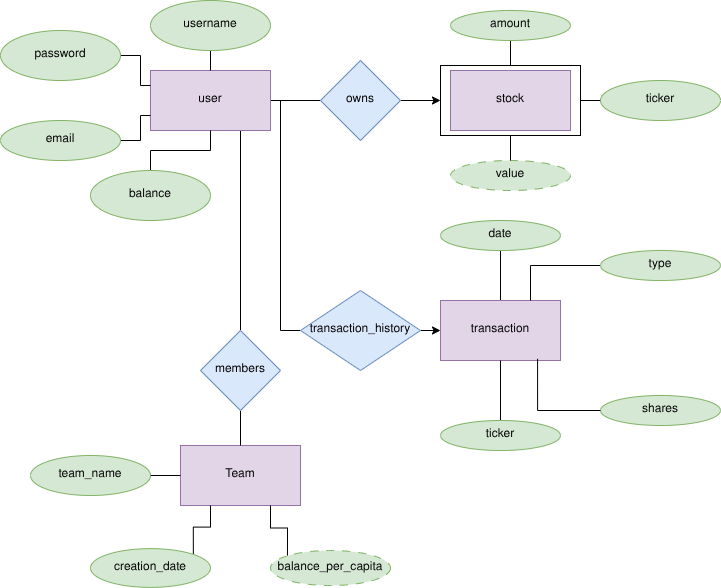

The diagram above was exported from draw.io. Its source (the exported page's mxGraphModel, read from the mxfile embedded in the PNG):
<mxGraphModel dx="1062" dy="755" grid="1" gridSize="10" guides="1" tooltips="1" connect="1" arrows="1" fold="1" page="1" pageScale="1" pageWidth="850" pageHeight="1100" math="0" shadow="0">
  <root>
    <mxCell id="0" />
    <mxCell id="1" parent="0" />
    <mxCell id="-HqzoPpdrd2CCYN8VrEF-27" edge="1" parent="1" source="-HqzoPpdrd2CCYN8VrEF-1" style="edgeStyle=orthogonalEdgeStyle;rounded=0;orthogonalLoop=1;jettySize=auto;html=1;exitX=1;exitY=0.5;exitDx=0;exitDy=0;entryX=0;entryY=0.5;entryDx=0;entryDy=0;endArrow=none;endFill=0;" target="-HqzoPpdrd2CCYN8VrEF-24">
      <mxGeometry relative="1" as="geometry" />
    </mxCell>
    <mxCell id="-HqzoPpdrd2CCYN8VrEF-36" edge="1" parent="1" source="-HqzoPpdrd2CCYN8VrEF-1" style="edgeStyle=orthogonalEdgeStyle;rounded=0;orthogonalLoop=1;jettySize=auto;html=1;exitX=1;exitY=0.5;exitDx=0;exitDy=0;entryX=0;entryY=0.5;entryDx=0;entryDy=0;endArrow=none;endFill=0;" target="-HqzoPpdrd2CCYN8VrEF-35">
      <mxGeometry relative="1" as="geometry">
        <Array as="points">
          <mxPoint x="330" y="270" />
          <mxPoint x="330" y="500" />
        </Array>
      </mxGeometry>
    </mxCell>
    <mxCell id="-bPZ1Q_uhtrny6bVSU75-13" edge="1" parent="1" source="-HqzoPpdrd2CCYN8VrEF-1" style="edgeStyle=orthogonalEdgeStyle;rounded=0;orthogonalLoop=1;jettySize=auto;html=1;exitX=0.75;exitY=1;exitDx=0;exitDy=0;entryX=0.5;entryY=0;entryDx=0;entryDy=0;endArrow=none;endFill=0;" target="-bPZ1Q_uhtrny6bVSU75-12">
      <mxGeometry relative="1" as="geometry" />
    </mxCell>
    <mxCell id="-HqzoPpdrd2CCYN8VrEF-1" parent="1" style="rounded=0;whiteSpace=wrap;html=1;fillColor=#e1d5e7;strokeColor=#9673a6;" value="user" vertex="1">
      <mxGeometry height="60" width="120" x="200" y="240" as="geometry" />
    </mxCell>
    <mxCell id="-HqzoPpdrd2CCYN8VrEF-5" edge="1" parent="1" source="-HqzoPpdrd2CCYN8VrEF-2" style="edgeStyle=orthogonalEdgeStyle;rounded=0;orthogonalLoop=1;jettySize=auto;html=1;exitX=0.5;exitY=1;exitDx=0;exitDy=0;entryX=0.5;entryY=0;entryDx=0;entryDy=0;endArrow=none;endFill=0;" target="-HqzoPpdrd2CCYN8VrEF-1">
      <mxGeometry relative="1" as="geometry" />
    </mxCell>
    <mxCell id="-HqzoPpdrd2CCYN8VrEF-2" parent="1" style="ellipse;whiteSpace=wrap;html=1;fillColor=#d5e8d4;strokeColor=#82b366;" value="username" vertex="1">
      <mxGeometry height="50" width="120" x="200" y="170" as="geometry" />
    </mxCell>
    <mxCell id="-HqzoPpdrd2CCYN8VrEF-34" edge="1" parent="1" source="-HqzoPpdrd2CCYN8VrEF-3" style="edgeStyle=orthogonalEdgeStyle;rounded=0;orthogonalLoop=1;jettySize=auto;html=1;exitX=1;exitY=0.5;exitDx=0;exitDy=0;entryX=0;entryY=0.25;entryDx=0;entryDy=0;endArrow=none;endFill=0;" target="-HqzoPpdrd2CCYN8VrEF-1">
      <mxGeometry relative="1" as="geometry" />
    </mxCell>
    <mxCell id="-HqzoPpdrd2CCYN8VrEF-3" parent="1" style="ellipse;whiteSpace=wrap;html=1;fillColor=#d5e8d4;strokeColor=#82b366;" value="password" vertex="1">
      <mxGeometry height="50" width="120" x="50" y="200" as="geometry" />
    </mxCell>
    <mxCell id="-HqzoPpdrd2CCYN8VrEF-6" edge="1" parent="1" source="-HqzoPpdrd2CCYN8VrEF-3" style="edgeStyle=orthogonalEdgeStyle;rounded=0;orthogonalLoop=1;jettySize=auto;html=1;exitX=0.5;exitY=1;exitDx=0;exitDy=0;" target="-HqzoPpdrd2CCYN8VrEF-3">
      <mxGeometry relative="1" as="geometry" />
    </mxCell>
    <mxCell id="-HqzoPpdrd2CCYN8VrEF-8" edge="1" parent="1" source="-HqzoPpdrd2CCYN8VrEF-7" style="edgeStyle=orthogonalEdgeStyle;rounded=0;orthogonalLoop=1;jettySize=auto;html=1;exitX=0.5;exitY=0;exitDx=0;exitDy=0;entryX=0.5;entryY=1;entryDx=0;entryDy=0;endArrow=none;endFill=0;" target="-HqzoPpdrd2CCYN8VrEF-1">
      <mxGeometry relative="1" as="geometry" />
    </mxCell>
    <mxCell id="-HqzoPpdrd2CCYN8VrEF-7" parent="1" style="ellipse;whiteSpace=wrap;html=1;fillColor=#d5e8d4;strokeColor=#82b366;" value="balance" vertex="1">
      <mxGeometry height="50" width="120" x="140" y="340" as="geometry" />
    </mxCell>
    <mxCell id="-HqzoPpdrd2CCYN8VrEF-33" edge="1" parent="1" source="-HqzoPpdrd2CCYN8VrEF-9" style="edgeStyle=orthogonalEdgeStyle;rounded=0;orthogonalLoop=1;jettySize=auto;html=1;exitX=1;exitY=0.5;exitDx=0;exitDy=0;entryX=0;entryY=0.75;entryDx=0;entryDy=0;endArrow=none;endFill=0;" target="-HqzoPpdrd2CCYN8VrEF-1">
      <mxGeometry relative="1" as="geometry">
        <Array as="points">
          <mxPoint x="190" y="310" />
          <mxPoint x="190" y="285" />
        </Array>
      </mxGeometry>
    </mxCell>
    <mxCell id="-HqzoPpdrd2CCYN8VrEF-9" parent="1" style="ellipse;whiteSpace=wrap;html=1;fillColor=#d5e8d4;strokeColor=#82b366;" value="email" vertex="1">
      <mxGeometry height="40" width="120" x="50" y="290" as="geometry" />
    </mxCell>
    <mxCell id="-HqzoPpdrd2CCYN8VrEF-19" edge="1" parent="1" source="-HqzoPpdrd2CCYN8VrEF-18" style="edgeStyle=orthogonalEdgeStyle;rounded=0;orthogonalLoop=1;jettySize=auto;html=1;exitX=0.5;exitY=1;exitDx=0;exitDy=0;entryX=0.5;entryY=0;entryDx=0;entryDy=0;endArrow=none;endFill=0;" target="-HqzoPpdrd2CCYN8VrEF-17">
      <mxGeometry relative="1" as="geometry" />
    </mxCell>
    <mxCell id="-HqzoPpdrd2CCYN8VrEF-18" parent="1" style="ellipse;whiteSpace=wrap;html=1;fillColor=#d5e8d4;strokeColor=#82b366;" value="amount" vertex="1">
      <mxGeometry height="30" width="120" x="500" y="180" as="geometry" />
    </mxCell>
    <mxCell id="-HqzoPpdrd2CCYN8VrEF-21" edge="1" parent="1" source="-HqzoPpdrd2CCYN8VrEF-20" style="edgeStyle=orthogonalEdgeStyle;rounded=0;orthogonalLoop=1;jettySize=auto;html=1;exitX=0;exitY=0.5;exitDx=0;exitDy=0;entryX=1;entryY=0.5;entryDx=0;entryDy=0;endArrow=none;endFill=0;" target="-HqzoPpdrd2CCYN8VrEF-17">
      <mxGeometry relative="1" as="geometry" />
    </mxCell>
    <mxCell id="-HqzoPpdrd2CCYN8VrEF-20" parent="1" style="ellipse;whiteSpace=wrap;html=1;fillColor=#d5e8d4;strokeColor=#82b366;" value="ticker" vertex="1">
      <mxGeometry height="40" width="120" x="650" y="250" as="geometry" />
    </mxCell>
    <mxCell id="-HqzoPpdrd2CCYN8VrEF-29" edge="1" parent="1" source="-HqzoPpdrd2CCYN8VrEF-24" style="edgeStyle=orthogonalEdgeStyle;rounded=0;orthogonalLoop=1;jettySize=auto;html=1;exitX=1;exitY=0.5;exitDx=0;exitDy=0;entryX=0;entryY=0.5;entryDx=0;entryDy=0;" target="-HqzoPpdrd2CCYN8VrEF-25">
      <mxGeometry relative="1" as="geometry" />
    </mxCell>
    <mxCell id="-HqzoPpdrd2CCYN8VrEF-24" parent="1" style="rhombus;whiteSpace=wrap;html=1;fillColor=#dae8fc;strokeColor=#6c8ebf;" value="owns" vertex="1">
      <mxGeometry height="80" width="80" x="370" y="230" as="geometry" />
    </mxCell>
    <mxCell id="-HqzoPpdrd2CCYN8VrEF-26" connectable="0" parent="1" style="group;fillColor=#f8cecc;strokeColor=#b85450;" value="" vertex="1">
      <mxGeometry height="70" width="140" x="490" y="235" as="geometry" />
    </mxCell>
    <mxCell id="-HqzoPpdrd2CCYN8VrEF-25" parent="-HqzoPpdrd2CCYN8VrEF-26" style="rounded=0;whiteSpace=wrap;html=1;" value="" vertex="1">
      <mxGeometry height="70" width="140" as="geometry" />
    </mxCell>
    <mxCell id="-HqzoPpdrd2CCYN8VrEF-17" parent="-HqzoPpdrd2CCYN8VrEF-26" style="rounded=0;whiteSpace=wrap;html=1;perimeterSpacing=0;fillColor=#e1d5e7;strokeColor=#9673a6;" value="stock" vertex="1">
      <mxGeometry height="60" width="120" x="10" y="5" as="geometry" />
    </mxCell>
    <mxCell id="-HqzoPpdrd2CCYN8VrEF-61" edge="1" parent="1" source="-HqzoPpdrd2CCYN8VrEF-35" style="edgeStyle=orthogonalEdgeStyle;rounded=0;orthogonalLoop=1;jettySize=auto;html=1;exitX=1;exitY=0.5;exitDx=0;exitDy=0;entryX=0;entryY=0.5;entryDx=0;entryDy=0;endArrow=classic;endFill=1;" target="-HqzoPpdrd2CCYN8VrEF-37">
      <mxGeometry relative="1" as="geometry">
        <Array as="points">
          <mxPoint x="470" y="500" />
        </Array>
      </mxGeometry>
    </mxCell>
    <mxCell id="-HqzoPpdrd2CCYN8VrEF-35" parent="1" style="rhombus;whiteSpace=wrap;html=1;fillColor=#dae8fc;strokeColor=#6c8ebf;" value="transaction_history" vertex="1">
      <mxGeometry height="80" width="120" x="350" y="460" as="geometry" />
    </mxCell>
    <mxCell id="-HqzoPpdrd2CCYN8VrEF-40" edge="1" parent="1" source="-HqzoPpdrd2CCYN8VrEF-37" style="edgeStyle=orthogonalEdgeStyle;rounded=0;orthogonalLoop=1;jettySize=auto;html=1;exitX=0.5;exitY=0;exitDx=0;exitDy=0;entryX=0.5;entryY=1;entryDx=0;entryDy=0;endArrow=none;endFill=0;" target="-HqzoPpdrd2CCYN8VrEF-39">
      <mxGeometry relative="1" as="geometry" />
    </mxCell>
    <mxCell id="-HqzoPpdrd2CCYN8VrEF-37" parent="1" style="rounded=0;whiteSpace=wrap;html=1;fillColor=#e1d5e7;strokeColor=#9673a6;" value="transaction" vertex="1">
      <mxGeometry height="60" width="120" x="490" y="470" as="geometry" />
    </mxCell>
    <mxCell id="-HqzoPpdrd2CCYN8VrEF-39" parent="1" style="ellipse;whiteSpace=wrap;html=1;fillColor=#d5e8d4;strokeColor=#82b366;" value="date" vertex="1">
      <mxGeometry height="30" width="120" x="490" y="390" as="geometry" />
    </mxCell>
    <mxCell id="-HqzoPpdrd2CCYN8VrEF-42" edge="1" parent="1" source="-HqzoPpdrd2CCYN8VrEF-41" style="edgeStyle=orthogonalEdgeStyle;rounded=0;orthogonalLoop=1;jettySize=auto;html=1;exitX=0;exitY=0.5;exitDx=0;exitDy=0;entryX=0.75;entryY=0;entryDx=0;entryDy=0;endArrow=none;endFill=0;" target="-HqzoPpdrd2CCYN8VrEF-37">
      <mxGeometry relative="1" as="geometry" />
    </mxCell>
    <mxCell id="-HqzoPpdrd2CCYN8VrEF-41" parent="1" style="ellipse;whiteSpace=wrap;html=1;fillColor=#d5e8d4;strokeColor=#82b366;" value="type" vertex="1">
      <mxGeometry height="30" width="120" x="650" y="420" as="geometry" />
    </mxCell>
    <mxCell id="-HqzoPpdrd2CCYN8VrEF-45" parent="1" style="ellipse;whiteSpace=wrap;html=1;fillColor=#d5e8d4;strokeColor=#82b366;" value="shares" vertex="1">
      <mxGeometry height="30" width="120" x="650" y="565" as="geometry" />
    </mxCell>
    <mxCell id="-HqzoPpdrd2CCYN8VrEF-49" edge="1" parent="1" source="-HqzoPpdrd2CCYN8VrEF-46" style="edgeStyle=orthogonalEdgeStyle;rounded=0;orthogonalLoop=1;jettySize=auto;html=1;exitX=0.5;exitY=0;exitDx=0;exitDy=0;entryX=0.5;entryY=1;entryDx=0;entryDy=0;endArrow=none;endFill=0;" target="-HqzoPpdrd2CCYN8VrEF-37">
      <mxGeometry relative="1" as="geometry" />
    </mxCell>
    <mxCell id="-HqzoPpdrd2CCYN8VrEF-46" parent="1" style="ellipse;whiteSpace=wrap;html=1;fillColor=#d5e8d4;strokeColor=#82b366;" value="ticker" vertex="1">
      <mxGeometry height="30" width="120" x="490" y="590" as="geometry" />
    </mxCell>
    <mxCell id="-HqzoPpdrd2CCYN8VrEF-47" edge="1" parent="1" source="-HqzoPpdrd2CCYN8VrEF-46" style="edgeStyle=orthogonalEdgeStyle;rounded=0;orthogonalLoop=1;jettySize=auto;html=1;exitX=0.5;exitY=1;exitDx=0;exitDy=0;" target="-HqzoPpdrd2CCYN8VrEF-46">
      <mxGeometry relative="1" as="geometry" />
    </mxCell>
    <mxCell id="-HqzoPpdrd2CCYN8VrEF-48" edge="1" parent="1" source="-HqzoPpdrd2CCYN8VrEF-45" style="edgeStyle=orthogonalEdgeStyle;rounded=0;orthogonalLoop=1;jettySize=auto;html=1;exitX=0;exitY=0.5;exitDx=0;exitDy=0;entryX=0.809;entryY=0.972;entryDx=0;entryDy=0;entryPerimeter=0;endArrow=none;endFill=0;" target="-HqzoPpdrd2CCYN8VrEF-37">
      <mxGeometry relative="1" as="geometry" />
    </mxCell>
    <mxCell id="-HqzoPpdrd2CCYN8VrEF-59" parent="1" style="ellipse;whiteSpace=wrap;html=1;fillColor=#d5e8d4;strokeColor=#82b366;dashed=1;dashPattern=8 8;" value="value" vertex="1">
      <mxGeometry height="30" width="120" x="500" y="330" as="geometry" />
    </mxCell>
    <mxCell id="-HqzoPpdrd2CCYN8VrEF-60" edge="1" parent="1" source="-HqzoPpdrd2CCYN8VrEF-25" style="edgeStyle=orthogonalEdgeStyle;rounded=0;orthogonalLoop=1;jettySize=auto;html=1;endArrow=none;endFill=0;" target="-HqzoPpdrd2CCYN8VrEF-59" value="">
      <mxGeometry relative="1" as="geometry" />
    </mxCell>
    <mxCell id="-bPZ1Q_uhtrny6bVSU75-1" parent="1" style="rounded=0;whiteSpace=wrap;html=1;fillColor=#e1d5e7;strokeColor=#9673a6;" value="Team" vertex="1">
      <mxGeometry height="60" width="120" x="230" y="615" as="geometry" />
    </mxCell>
    <mxCell id="-bPZ1Q_uhtrny6bVSU75-22" edge="1" parent="1" source="-bPZ1Q_uhtrny6bVSU75-2" style="edgeStyle=orthogonalEdgeStyle;rounded=0;orthogonalLoop=1;jettySize=auto;html=1;exitX=1;exitY=0.5;exitDx=0;exitDy=0;entryX=0;entryY=0.5;entryDx=0;entryDy=0;endArrow=none;endFill=0;" target="-bPZ1Q_uhtrny6bVSU75-1">
      <mxGeometry relative="1" as="geometry" />
    </mxCell>
    <mxCell id="-bPZ1Q_uhtrny6bVSU75-2" parent="1" style="ellipse;whiteSpace=wrap;html=1;fillColor=#d5e8d4;strokeColor=#82b366;" value="team_name" vertex="1">
      <mxGeometry height="40" width="120" x="80" y="625" as="geometry" />
    </mxCell>
    <mxCell id="-bPZ1Q_uhtrny6bVSU75-21" edge="1" parent="1" source="-bPZ1Q_uhtrny6bVSU75-3" style="edgeStyle=orthogonalEdgeStyle;rounded=0;orthogonalLoop=1;jettySize=auto;html=1;exitX=0;exitY=0;exitDx=0;exitDy=0;entryX=0.75;entryY=1;entryDx=0;entryDy=0;endArrow=none;endFill=0;" target="-bPZ1Q_uhtrny6bVSU75-1">
      <mxGeometry relative="1" as="geometry" />
    </mxCell>
    <mxCell id="-bPZ1Q_uhtrny6bVSU75-3" parent="1" style="ellipse;whiteSpace=wrap;html=1;dashed=1;dashPattern=8 8;fillColor=#d5e8d4;strokeColor=#82b366;" value="balance_per_capita" vertex="1">
      <mxGeometry height="35" width="120" x="320" y="720" as="geometry" />
    </mxCell>
    <mxCell id="-bPZ1Q_uhtrny6bVSU75-20" edge="1" parent="1" source="-bPZ1Q_uhtrny6bVSU75-4" style="edgeStyle=orthogonalEdgeStyle;rounded=0;orthogonalLoop=1;jettySize=auto;html=1;exitX=1;exitY=0;exitDx=0;exitDy=0;entryX=0.25;entryY=1;entryDx=0;entryDy=0;endArrow=none;endFill=0;" target="-bPZ1Q_uhtrny6bVSU75-1">
      <mxGeometry relative="1" as="geometry" />
    </mxCell>
    <mxCell id="-bPZ1Q_uhtrny6bVSU75-4" parent="1" style="ellipse;whiteSpace=wrap;html=1;fillColor=#d5e8d4;strokeColor=#82b366;" value="creation_date" vertex="1">
      <mxGeometry height="38.75" width="120" x="140" y="718.13" as="geometry" />
    </mxCell>
    <mxCell id="-bPZ1Q_uhtrny6bVSU75-24" edge="1" parent="1" source="-bPZ1Q_uhtrny6bVSU75-12" style="edgeStyle=orthogonalEdgeStyle;rounded=0;orthogonalLoop=1;jettySize=auto;html=1;exitX=0.5;exitY=1;exitDx=0;exitDy=0;entryX=0.5;entryY=0;entryDx=0;entryDy=0;endArrow=none;endFill=0;" target="-bPZ1Q_uhtrny6bVSU75-1">
      <mxGeometry relative="1" as="geometry" />
    </mxCell>
    <mxCell id="-bPZ1Q_uhtrny6bVSU75-12" parent="1" style="rhombus;whiteSpace=wrap;html=1;fillColor=#dae8fc;strokeColor=#6c8ebf;" value="members" vertex="1">
      <mxGeometry height="80" width="80" x="250" y="500" as="geometry" />
    </mxCell>
  </root>
</mxGraphModel>